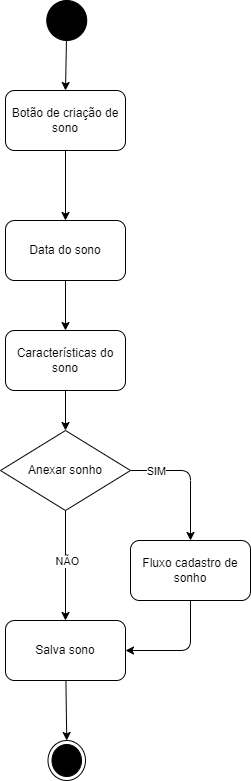

The diagram above was exported from draw.io. Its source (the exported page's mxGraphModel, read from the mxfile embedded in the PNG):
<mxGraphModel dx="1905" dy="1716" grid="1" gridSize="10" guides="1" tooltips="1" connect="1" arrows="1" fold="1" page="1" pageScale="1" pageWidth="850" pageHeight="1100" math="0" shadow="0">
  <root>
    <mxCell id="0" />
    <mxCell id="1" parent="0" />
    <mxCell id="43" style="edgeStyle=none;html=1;entryX=0.5;entryY=0;entryDx=0;entryDy=0;" parent="1" source="3" target="41" edge="1">
      <mxGeometry relative="1" as="geometry" />
    </mxCell>
    <mxCell id="3" value="" style="ellipse;fillColor=strokeColor;" parent="1" vertex="1">
      <mxGeometry x="481.25" y="-260" width="40" height="40" as="geometry" />
    </mxCell>
    <mxCell id="9" style="edgeStyle=none;html=1;entryX=0.5;entryY=0;entryDx=0;entryDy=0;" parent="1" source="10" target="14" edge="1">
      <mxGeometry relative="1" as="geometry" />
    </mxCell>
    <mxCell id="10" value="Data do sono" style="rounded=1;whiteSpace=wrap;html=1;" parent="1" vertex="1">
      <mxGeometry x="440" y="-40" width="120" height="60" as="geometry" />
    </mxCell>
    <mxCell id="34" style="edgeStyle=none;html=1;entryX=0.5;entryY=0;entryDx=0;entryDy=0;" parent="1" source="14" target="33" edge="1">
      <mxGeometry relative="1" as="geometry" />
    </mxCell>
    <mxCell id="14" value="Características do sono" style="rounded=1;whiteSpace=wrap;html=1;" parent="1" vertex="1">
      <mxGeometry x="440" y="70" width="120" height="60" as="geometry" />
    </mxCell>
    <mxCell id="28" value="" style="ellipse;html=1;shape=endState;fillColor=strokeColor;" parent="1" vertex="1">
      <mxGeometry x="482.5" y="480" width="37.5" height="40" as="geometry" />
    </mxCell>
    <mxCell id="38" style="edgeStyle=none;html=1;entryX=0.5;entryY=0;entryDx=0;entryDy=0;" parent="1" source="33" target="37" edge="1">
      <mxGeometry relative="1" as="geometry">
        <Array as="points">
          <mxPoint x="625" y="210" />
        </Array>
      </mxGeometry>
    </mxCell>
    <mxCell id="44" value="SIM" style="edgeLabel;html=1;align=center;verticalAlign=middle;resizable=0;points=[];" parent="38" vertex="1" connectable="0">
      <mxGeometry x="-0.7846" y="4" relative="1" as="geometry">
        <mxPoint x="11" y="4" as="offset" />
      </mxGeometry>
    </mxCell>
    <mxCell id="39" style="edgeStyle=none;html=1;entryX=0.5;entryY=0;entryDx=0;entryDy=0;" parent="1" source="33" target="36" edge="1">
      <mxGeometry relative="1" as="geometry" />
    </mxCell>
    <mxCell id="45" value="NÃO" style="edgeLabel;html=1;align=center;verticalAlign=middle;resizable=0;points=[];" parent="39" vertex="1" connectable="0">
      <mxGeometry x="-0.6218" y="-2" relative="1" as="geometry">
        <mxPoint x="3" y="29" as="offset" />
      </mxGeometry>
    </mxCell>
    <mxCell id="33" value="Anexar sonho" style="rhombus;whiteSpace=wrap;html=1;" parent="1" vertex="1">
      <mxGeometry x="435" y="170" width="130" height="80" as="geometry" />
    </mxCell>
    <mxCell id="40" style="edgeStyle=none;html=1;entryX=0.5;entryY=0;entryDx=0;entryDy=0;" parent="1" source="36" target="28" edge="1">
      <mxGeometry relative="1" as="geometry" />
    </mxCell>
    <mxCell id="36" value="Salva sono" style="rounded=1;whiteSpace=wrap;html=1;" parent="1" vertex="1">
      <mxGeometry x="440" y="360" width="120" height="60" as="geometry" />
    </mxCell>
    <mxCell id="46" style="edgeStyle=none;html=1;entryX=1;entryY=0.5;entryDx=0;entryDy=0;" parent="1" source="37" target="36" edge="1">
      <mxGeometry relative="1" as="geometry">
        <Array as="points">
          <mxPoint x="625" y="390" />
        </Array>
      </mxGeometry>
    </mxCell>
    <mxCell id="37" value="Fluxo cadastro de sonho" style="rounded=1;whiteSpace=wrap;html=1;" parent="1" vertex="1">
      <mxGeometry x="565" y="280" width="120" height="60" as="geometry" />
    </mxCell>
    <mxCell id="42" style="edgeStyle=none;html=1;entryX=0.5;entryY=0;entryDx=0;entryDy=0;" parent="1" source="41" target="10" edge="1">
      <mxGeometry relative="1" as="geometry" />
    </mxCell>
    <mxCell id="41" value="Botão de criação de sono" style="rounded=1;whiteSpace=wrap;html=1;" parent="1" vertex="1">
      <mxGeometry x="440" y="-170" width="120" height="60" as="geometry" />
    </mxCell>
  </root>
</mxGraphModel>